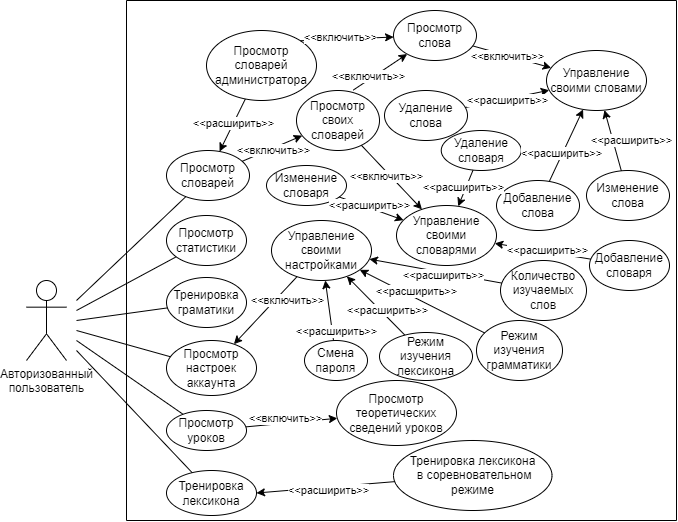

The diagram above was exported from draw.io. Its source (the exported page's mxGraphModel, read from the mxfile embedded in the PNG):
<mxGraphModel dx="1815" dy="582" grid="1" gridSize="10" guides="1" tooltips="1" connect="1" arrows="1" fold="1" page="1" pageScale="1" pageWidth="827" pageHeight="1169" math="0" shadow="0">
  <root>
    <mxCell id="0" />
    <mxCell id="1" parent="0" />
    <mxCell id="GarXEZdpW1R_0wHmvZG1-1" value="Авторизованный &lt;br&gt;пользователь" style="shape=umlActor;verticalLabelPosition=bottom;verticalAlign=top;html=1;outlineConnect=0;" parent="1" vertex="1">
      <mxGeometry x="-100" y="1120" width="40" height="80" as="geometry" />
    </mxCell>
    <mxCell id="GarXEZdpW1R_0wHmvZG1-7" value="Добавление слова" style="ellipse;whiteSpace=wrap;html=1;" parent="1" vertex="1">
      <mxGeometry x="370" y="1020" width="83" height="50" as="geometry" />
    </mxCell>
    <mxCell id="GarXEZdpW1R_0wHmvZG1-9" value="Тренировка лексикона" style="ellipse;whiteSpace=wrap;html=1;" parent="1" vertex="1">
      <mxGeometry x="40" y="1310" width="90" height="45" as="geometry" />
    </mxCell>
    <mxCell id="GarXEZdpW1R_0wHmvZG1-10" value="Тренировка граматики" style="ellipse;whiteSpace=wrap;html=1;" parent="1" vertex="1">
      <mxGeometry x="40" y="1117" width="80" height="50" as="geometry" />
    </mxCell>
    <mxCell id="GarXEZdpW1R_0wHmvZG1-11" value="Просмотр статистики" style="ellipse;whiteSpace=wrap;html=1;" parent="1" vertex="1">
      <mxGeometry x="40" y="1055" width="80" height="50" as="geometry" />
    </mxCell>
    <mxCell id="GarXEZdpW1R_0wHmvZG1-12" value="Просмотр теоретических сведений уроков" style="ellipse;whiteSpace=wrap;html=1;" parent="1" vertex="1">
      <mxGeometry x="210" y="1220" width="120" height="65" as="geometry" />
    </mxCell>
    <mxCell id="GarXEZdpW1R_0wHmvZG1-13" value="Тренировка лексикона&lt;br&gt;&amp;nbsp;в соревновательном режиме" style="ellipse;whiteSpace=wrap;html=1;" parent="1" vertex="1">
      <mxGeometry x="267" y="1280" width="158.5" height="70" as="geometry" />
    </mxCell>
    <mxCell id="YxpVrSBg9RRqy9uEKieD-35" value="Изменение слова" style="ellipse;whiteSpace=wrap;html=1;" vertex="1" parent="1">
      <mxGeometry x="460" y="1010" width="83" height="50" as="geometry" />
    </mxCell>
    <mxCell id="YxpVrSBg9RRqy9uEKieD-36" value="Удаление слова" style="ellipse;whiteSpace=wrap;html=1;" vertex="1" parent="1">
      <mxGeometry x="258" y="930" width="83" height="50" as="geometry" />
    </mxCell>
    <mxCell id="YxpVrSBg9RRqy9uEKieD-37" value="Добавление словаря" style="ellipse;whiteSpace=wrap;html=1;" vertex="1" parent="1">
      <mxGeometry x="463" y="1080" width="80" height="50" as="geometry" />
    </mxCell>
    <mxCell id="YxpVrSBg9RRqy9uEKieD-38" value="Изменение словаря" style="ellipse;whiteSpace=wrap;html=1;" vertex="1" parent="1">
      <mxGeometry x="140" y="1005" width="80" height="40" as="geometry" />
    </mxCell>
    <mxCell id="YxpVrSBg9RRqy9uEKieD-39" value="Удаление словаря" style="ellipse;whiteSpace=wrap;html=1;" vertex="1" parent="1">
      <mxGeometry x="314.75" y="970" width="80" height="40" as="geometry" />
    </mxCell>
    <mxCell id="YxpVrSBg9RRqy9uEKieD-40" value="Просмотр слова" style="ellipse;whiteSpace=wrap;html=1;" vertex="1" parent="1">
      <mxGeometry x="267" y="850" width="83" height="50" as="geometry" />
    </mxCell>
    <mxCell id="YxpVrSBg9RRqy9uEKieD-41" value="Просмотр словарей" style="ellipse;whiteSpace=wrap;html=1;" vertex="1" parent="1">
      <mxGeometry x="40" y="990" width="83" height="50" as="geometry" />
    </mxCell>
    <mxCell id="YxpVrSBg9RRqy9uEKieD-43" value="Управление своими словами" style="ellipse;whiteSpace=wrap;html=1;" vertex="1" parent="1">
      <mxGeometry x="420" y="890" width="100" height="60" as="geometry" />
    </mxCell>
    <mxCell id="YxpVrSBg9RRqy9uEKieD-45" value="" style="endArrow=classic;html=1;rounded=0;" edge="1" parent="1" source="GarXEZdpW1R_0wHmvZG1-7" target="YxpVrSBg9RRqy9uEKieD-43">
      <mxGeometry width="50" height="50" relative="1" as="geometry">
        <mxPoint x="400" y="1005" as="sourcePoint" />
        <mxPoint x="450" y="955" as="targetPoint" />
      </mxGeometry>
    </mxCell>
    <mxCell id="YxpVrSBg9RRqy9uEKieD-46" value="&amp;lt;&amp;lt;расширить&amp;gt;&amp;gt;" style="edgeLabel;html=1;align=center;verticalAlign=middle;resizable=0;points=[];" vertex="1" connectable="0" parent="YxpVrSBg9RRqy9uEKieD-45">
      <mxGeometry x="0.1573" y="-1" relative="1" as="geometry">
        <mxPoint x="-9" y="13" as="offset" />
      </mxGeometry>
    </mxCell>
    <mxCell id="YxpVrSBg9RRqy9uEKieD-47" value="" style="endArrow=classic;html=1;rounded=0;" edge="1" parent="1" source="YxpVrSBg9RRqy9uEKieD-35" target="YxpVrSBg9RRqy9uEKieD-43">
      <mxGeometry width="50" height="50" relative="1" as="geometry">
        <mxPoint x="530" y="870" as="sourcePoint" />
        <mxPoint x="430" y="925" as="targetPoint" />
      </mxGeometry>
    </mxCell>
    <mxCell id="YxpVrSBg9RRqy9uEKieD-55" value="&amp;lt;&amp;lt;расширить&amp;gt;&amp;gt;" style="edgeLabel;html=1;align=center;verticalAlign=middle;resizable=0;points=[];" vertex="1" connectable="0" parent="YxpVrSBg9RRqy9uEKieD-47">
      <mxGeometry x="-0.2582" y="-2" relative="1" as="geometry">
        <mxPoint x="14" y="-8" as="offset" />
      </mxGeometry>
    </mxCell>
    <mxCell id="YxpVrSBg9RRqy9uEKieD-49" value="" style="endArrow=classic;html=1;rounded=0;" edge="1" parent="1" source="YxpVrSBg9RRqy9uEKieD-36" target="YxpVrSBg9RRqy9uEKieD-43">
      <mxGeometry width="50" height="50" relative="1" as="geometry">
        <mxPoint x="530" y="930" as="sourcePoint" />
        <mxPoint x="370" y="925" as="targetPoint" />
      </mxGeometry>
    </mxCell>
    <mxCell id="YxpVrSBg9RRqy9uEKieD-50" value="&amp;lt;&amp;lt;расширить&amp;gt;&amp;gt;" style="edgeLabel;html=1;align=center;verticalAlign=middle;resizable=0;points=[];" vertex="1" connectable="0" parent="YxpVrSBg9RRqy9uEKieD-49">
      <mxGeometry x="0.1573" y="-1" relative="1" as="geometry">
        <mxPoint x="-7" y="2" as="offset" />
      </mxGeometry>
    </mxCell>
    <mxCell id="YxpVrSBg9RRqy9uEKieD-51" value="Управление своими словарями" style="ellipse;whiteSpace=wrap;html=1;" vertex="1" parent="1">
      <mxGeometry x="270" y="1045" width="100" height="60" as="geometry" />
    </mxCell>
    <mxCell id="YxpVrSBg9RRqy9uEKieD-52" value="" style="endArrow=classic;html=1;rounded=0;" edge="1" parent="1" source="YxpVrSBg9RRqy9uEKieD-37" target="YxpVrSBg9RRqy9uEKieD-51">
      <mxGeometry width="50" height="50" relative="1" as="geometry">
        <mxPoint x="500" y="1035" as="sourcePoint" />
        <mxPoint x="390" y="1044.52" as="targetPoint" />
      </mxGeometry>
    </mxCell>
    <mxCell id="YxpVrSBg9RRqy9uEKieD-53" value="&amp;lt;&amp;lt;расширить&amp;gt;&amp;gt;" style="edgeLabel;html=1;align=center;verticalAlign=middle;resizable=0;points=[];" vertex="1" connectable="0" parent="YxpVrSBg9RRqy9uEKieD-52">
      <mxGeometry x="0.1573" y="-1" relative="1" as="geometry">
        <mxPoint x="11" y="1" as="offset" />
      </mxGeometry>
    </mxCell>
    <mxCell id="YxpVrSBg9RRqy9uEKieD-56" value="" style="endArrow=classic;html=1;rounded=0;" edge="1" parent="1" source="YxpVrSBg9RRqy9uEKieD-38" target="YxpVrSBg9RRqy9uEKieD-51">
      <mxGeometry width="50" height="50" relative="1" as="geometry">
        <mxPoint x="492.6700000000001" y="1075" as="sourcePoint" />
        <mxPoint x="370.0036462667283" y="1051.5622243473058" as="targetPoint" />
      </mxGeometry>
    </mxCell>
    <mxCell id="YxpVrSBg9RRqy9uEKieD-57" value="&amp;lt;&amp;lt;расширить&amp;gt;&amp;gt;" style="edgeLabel;html=1;align=center;verticalAlign=middle;resizable=0;points=[];" vertex="1" connectable="0" parent="YxpVrSBg9RRqy9uEKieD-56">
      <mxGeometry x="0.1573" y="-1" relative="1" as="geometry">
        <mxPoint x="-8" y="-6" as="offset" />
      </mxGeometry>
    </mxCell>
    <mxCell id="YxpVrSBg9RRqy9uEKieD-58" value="" style="endArrow=classic;html=1;rounded=0;" edge="1" parent="1" source="YxpVrSBg9RRqy9uEKieD-39" target="YxpVrSBg9RRqy9uEKieD-51">
      <mxGeometry width="50" height="50" relative="1" as="geometry">
        <mxPoint x="480" y="1086" as="sourcePoint" />
        <mxPoint x="354" y="1065" as="targetPoint" />
      </mxGeometry>
    </mxCell>
    <mxCell id="YxpVrSBg9RRqy9uEKieD-59" value="&amp;lt;&amp;lt;расширить&amp;gt;&amp;gt;" style="edgeLabel;html=1;align=center;verticalAlign=middle;resizable=0;points=[];" vertex="1" connectable="0" parent="YxpVrSBg9RRqy9uEKieD-58">
      <mxGeometry x="0.1573" y="-1" relative="1" as="geometry">
        <mxPoint y="-4" as="offset" />
      </mxGeometry>
    </mxCell>
    <mxCell id="YxpVrSBg9RRqy9uEKieD-63" value="Просмотр&lt;br&gt;своих словарей" style="ellipse;whiteSpace=wrap;html=1;" vertex="1" parent="1">
      <mxGeometry x="170" y="930" width="83" height="60" as="geometry" />
    </mxCell>
    <mxCell id="YxpVrSBg9RRqy9uEKieD-64" value="Просмотр&lt;br&gt;словарей администратора" style="ellipse;whiteSpace=wrap;html=1;" vertex="1" parent="1">
      <mxGeometry x="80" y="870" width="110" height="70" as="geometry" />
    </mxCell>
    <mxCell id="YxpVrSBg9RRqy9uEKieD-65" value="" style="endArrow=classic;html=1;rounded=0;" edge="1" parent="1" source="YxpVrSBg9RRqy9uEKieD-41" target="YxpVrSBg9RRqy9uEKieD-63">
      <mxGeometry width="50" height="50" relative="1" as="geometry">
        <mxPoint x="250" y="1105" as="sourcePoint" />
        <mxPoint x="129" y="1114" as="targetPoint" />
      </mxGeometry>
    </mxCell>
    <mxCell id="YxpVrSBg9RRqy9uEKieD-66" value="&amp;lt;&amp;lt;включить&amp;gt;&amp;gt;" style="edgeLabel;html=1;align=center;verticalAlign=middle;resizable=0;points=[];" vertex="1" connectable="0" parent="YxpVrSBg9RRqy9uEKieD-65">
      <mxGeometry x="0.1573" y="-1" relative="1" as="geometry">
        <mxPoint x="-5" y="3" as="offset" />
      </mxGeometry>
    </mxCell>
    <mxCell id="YxpVrSBg9RRqy9uEKieD-67" value="" style="endArrow=classic;html=1;rounded=0;" edge="1" parent="1" source="YxpVrSBg9RRqy9uEKieD-63" target="YxpVrSBg9RRqy9uEKieD-51">
      <mxGeometry width="50" height="50" relative="1" as="geometry">
        <mxPoint x="149" y="1052" as="sourcePoint" />
        <mxPoint x="195" y="1010" as="targetPoint" />
      </mxGeometry>
    </mxCell>
    <mxCell id="YxpVrSBg9RRqy9uEKieD-68" value="&amp;lt;&amp;lt;включить&amp;gt;&amp;gt;" style="edgeLabel;html=1;align=center;verticalAlign=middle;resizable=0;points=[];rotation=0;" vertex="1" connectable="0" parent="YxpVrSBg9RRqy9uEKieD-67">
      <mxGeometry x="0.1573" y="-1" relative="1" as="geometry">
        <mxPoint x="-10" y="-7" as="offset" />
      </mxGeometry>
    </mxCell>
    <mxCell id="YxpVrSBg9RRqy9uEKieD-69" value="" style="endArrow=classic;html=1;rounded=0;" edge="1" parent="1" source="YxpVrSBg9RRqy9uEKieD-64" target="YxpVrSBg9RRqy9uEKieD-41">
      <mxGeometry width="50" height="50" relative="1" as="geometry">
        <mxPoint x="217" y="1015" as="sourcePoint" />
        <mxPoint x="100" y="975" as="targetPoint" />
      </mxGeometry>
    </mxCell>
    <mxCell id="YxpVrSBg9RRqy9uEKieD-70" value="&amp;lt;&amp;lt;расширить&amp;gt;&amp;gt;" style="edgeLabel;html=1;align=center;verticalAlign=middle;resizable=0;points=[];" vertex="1" connectable="0" parent="YxpVrSBg9RRqy9uEKieD-69">
      <mxGeometry x="0.1573" y="-1" relative="1" as="geometry">
        <mxPoint x="4" y="-6" as="offset" />
      </mxGeometry>
    </mxCell>
    <mxCell id="YxpVrSBg9RRqy9uEKieD-72" value="" style="endArrow=classic;html=1;rounded=0;exitX=1;exitY=0;exitDx=0;exitDy=0;" edge="1" parent="1" source="YxpVrSBg9RRqy9uEKieD-64" target="YxpVrSBg9RRqy9uEKieD-40">
      <mxGeometry width="50" height="50" relative="1" as="geometry">
        <mxPoint x="180" y="902" as="sourcePoint" />
        <mxPoint x="226" y="860" as="targetPoint" />
      </mxGeometry>
    </mxCell>
    <mxCell id="YxpVrSBg9RRqy9uEKieD-73" value="&amp;lt;&amp;lt;включить&amp;gt;&amp;gt;" style="edgeLabel;html=1;align=center;verticalAlign=middle;resizable=0;points=[];" vertex="1" connectable="0" parent="YxpVrSBg9RRqy9uEKieD-72">
      <mxGeometry x="0.1573" y="-1" relative="1" as="geometry">
        <mxPoint x="-14" y="-3" as="offset" />
      </mxGeometry>
    </mxCell>
    <mxCell id="YxpVrSBg9RRqy9uEKieD-74" value="" style="endArrow=classic;html=1;rounded=0;exitX=0.684;exitY=-0.007;exitDx=0;exitDy=0;exitPerimeter=0;" edge="1" parent="1" source="YxpVrSBg9RRqy9uEKieD-63" target="YxpVrSBg9RRqy9uEKieD-40">
      <mxGeometry width="50" height="50" relative="1" as="geometry">
        <mxPoint x="202" y="915" as="sourcePoint" />
        <mxPoint x="270" y="870" as="targetPoint" />
      </mxGeometry>
    </mxCell>
    <mxCell id="YxpVrSBg9RRqy9uEKieD-75" value="&amp;lt;&amp;lt;включить&amp;gt;&amp;gt;" style="edgeLabel;html=1;align=center;verticalAlign=middle;resizable=0;points=[];" vertex="1" connectable="0" parent="YxpVrSBg9RRqy9uEKieD-74">
      <mxGeometry x="0.1573" y="-1" relative="1" as="geometry">
        <mxPoint x="-17" y="6" as="offset" />
      </mxGeometry>
    </mxCell>
    <mxCell id="YxpVrSBg9RRqy9uEKieD-78" value="" style="endArrow=classic;html=1;rounded=0;" edge="1" parent="1" source="YxpVrSBg9RRqy9uEKieD-40" target="YxpVrSBg9RRqy9uEKieD-43">
      <mxGeometry width="50" height="50" relative="1" as="geometry">
        <mxPoint x="500" y="870" as="sourcePoint" />
        <mxPoint x="378" y="918" as="targetPoint" />
      </mxGeometry>
    </mxCell>
    <mxCell id="YxpVrSBg9RRqy9uEKieD-79" value="&amp;lt;&amp;lt;включить&amp;gt;&amp;gt;" style="edgeLabel;html=1;align=center;verticalAlign=middle;resizable=0;points=[];" vertex="1" connectable="0" parent="YxpVrSBg9RRqy9uEKieD-78">
      <mxGeometry x="0.1573" y="-1" relative="1" as="geometry">
        <mxPoint x="-11" y="-4" as="offset" />
      </mxGeometry>
    </mxCell>
    <mxCell id="YxpVrSBg9RRqy9uEKieD-80" value="Просмотр уроков" style="ellipse;whiteSpace=wrap;html=1;" vertex="1" parent="1">
      <mxGeometry x="40" y="1250" width="80" height="40" as="geometry" />
    </mxCell>
    <mxCell id="YxpVrSBg9RRqy9uEKieD-84" value="" style="endArrow=classic;html=1;rounded=0;entryX=1;entryY=0.5;entryDx=0;entryDy=0;" edge="1" parent="1" source="GarXEZdpW1R_0wHmvZG1-13" target="GarXEZdpW1R_0wHmvZG1-9">
      <mxGeometry width="50" height="50" relative="1" as="geometry">
        <mxPoint x="221" y="1365" as="sourcePoint" />
        <mxPoint x="99" y="1413" as="targetPoint" />
      </mxGeometry>
    </mxCell>
    <mxCell id="YxpVrSBg9RRqy9uEKieD-85" value="&amp;lt;&amp;lt;расширить&amp;gt;&amp;gt;" style="edgeLabel;html=1;align=center;verticalAlign=middle;resizable=0;points=[];" vertex="1" connectable="0" parent="YxpVrSBg9RRqy9uEKieD-84">
      <mxGeometry x="0.1573" y="-1" relative="1" as="geometry">
        <mxPoint x="13" y="3" as="offset" />
      </mxGeometry>
    </mxCell>
    <mxCell id="YxpVrSBg9RRqy9uEKieD-86" value="" style="endArrow=classic;html=1;rounded=0;" edge="1" parent="1" source="YxpVrSBg9RRqy9uEKieD-80" target="GarXEZdpW1R_0wHmvZG1-12">
      <mxGeometry width="50" height="50" relative="1" as="geometry">
        <mxPoint x="42" y="802" as="sourcePoint" />
        <mxPoint x="180" y="750" as="targetPoint" />
      </mxGeometry>
    </mxCell>
    <mxCell id="YxpVrSBg9RRqy9uEKieD-87" value="&amp;lt;&amp;lt;включить&amp;gt;&amp;gt;" style="edgeLabel;html=1;align=center;verticalAlign=middle;resizable=0;points=[];" vertex="1" connectable="0" parent="YxpVrSBg9RRqy9uEKieD-86">
      <mxGeometry x="0.1573" y="-1" relative="1" as="geometry">
        <mxPoint x="-14" y="-5" as="offset" />
      </mxGeometry>
    </mxCell>
    <mxCell id="YxpVrSBg9RRqy9uEKieD-91" value="Просмотр настроек аккаунта" style="ellipse;whiteSpace=wrap;html=1;" vertex="1" parent="1">
      <mxGeometry x="40" y="1180" width="90" height="55" as="geometry" />
    </mxCell>
    <mxCell id="YxpVrSBg9RRqy9uEKieD-92" value="Управление своими настройками" style="ellipse;whiteSpace=wrap;html=1;" vertex="1" parent="1">
      <mxGeometry x="145" y="1060" width="100" height="60" as="geometry" />
    </mxCell>
    <mxCell id="YxpVrSBg9RRqy9uEKieD-93" value="" style="endArrow=classic;html=1;rounded=0;" edge="1" parent="1" source="YxpVrSBg9RRqy9uEKieD-92" target="YxpVrSBg9RRqy9uEKieD-91">
      <mxGeometry width="50" height="50" relative="1" as="geometry">
        <mxPoint x="126" y="1011" as="sourcePoint" />
        <mxPoint x="186" y="985" as="targetPoint" />
      </mxGeometry>
    </mxCell>
    <mxCell id="YxpVrSBg9RRqy9uEKieD-94" value="&amp;lt;&amp;lt;включить&amp;gt;&amp;gt;" style="edgeLabel;html=1;align=center;verticalAlign=middle;resizable=0;points=[];" vertex="1" connectable="0" parent="YxpVrSBg9RRqy9uEKieD-93">
      <mxGeometry x="0.1573" y="-1" relative="1" as="geometry">
        <mxPoint x="27" y="-15" as="offset" />
      </mxGeometry>
    </mxCell>
    <mxCell id="YxpVrSBg9RRqy9uEKieD-95" value="Смена пароля" style="ellipse;whiteSpace=wrap;html=1;" vertex="1" parent="1">
      <mxGeometry x="178" y="1180" width="63" height="40" as="geometry" />
    </mxCell>
    <mxCell id="YxpVrSBg9RRqy9uEKieD-96" value="" style="endArrow=classic;html=1;rounded=0;" edge="1" parent="1" source="YxpVrSBg9RRqy9uEKieD-95" target="YxpVrSBg9RRqy9uEKieD-92">
      <mxGeometry width="50" height="50" relative="1" as="geometry">
        <mxPoint x="312" y="1198" as="sourcePoint" />
        <mxPoint x="380" y="1160" as="targetPoint" />
      </mxGeometry>
    </mxCell>
    <mxCell id="YxpVrSBg9RRqy9uEKieD-97" value="&amp;lt;&amp;lt;расширить&amp;gt;&amp;gt;" style="edgeLabel;html=1;align=center;verticalAlign=middle;resizable=0;points=[];" vertex="1" connectable="0" parent="YxpVrSBg9RRqy9uEKieD-96">
      <mxGeometry x="0.1573" y="-1" relative="1" as="geometry">
        <mxPoint x="6" y="25" as="offset" />
      </mxGeometry>
    </mxCell>
    <mxCell id="YxpVrSBg9RRqy9uEKieD-98" value="" style="endArrow=classic;html=1;rounded=0;" edge="1" source="YxpVrSBg9RRqy9uEKieD-100" parent="1" target="YxpVrSBg9RRqy9uEKieD-92">
      <mxGeometry width="50" height="50" relative="1" as="geometry">
        <mxPoint x="419" y="1200" as="sourcePoint" />
        <mxPoint x="324" y="1119" as="targetPoint" />
      </mxGeometry>
    </mxCell>
    <mxCell id="YxpVrSBg9RRqy9uEKieD-99" value="&amp;lt;&amp;lt;расширить&amp;gt;&amp;gt;" style="edgeLabel;html=1;align=center;verticalAlign=middle;resizable=0;points=[];" vertex="1" connectable="0" parent="YxpVrSBg9RRqy9uEKieD-98">
      <mxGeometry x="0.1573" y="-1" relative="1" as="geometry">
        <mxPoint x="15" y="10" as="offset" />
      </mxGeometry>
    </mxCell>
    <mxCell id="YxpVrSBg9RRqy9uEKieD-100" value="Режим изучения лексикона" style="ellipse;whiteSpace=wrap;html=1;" vertex="1" parent="1">
      <mxGeometry x="253" y="1172" width="93" height="48" as="geometry" />
    </mxCell>
    <mxCell id="YxpVrSBg9RRqy9uEKieD-101" value="Режим изучения грамматики" style="ellipse;whiteSpace=wrap;html=1;" vertex="1" parent="1">
      <mxGeometry x="350" y="1160" width="86" height="60" as="geometry" />
    </mxCell>
    <mxCell id="YxpVrSBg9RRqy9uEKieD-102" value="Количество изучаемых слов" style="ellipse;whiteSpace=wrap;html=1;" vertex="1" parent="1">
      <mxGeometry x="374" y="1100" width="86" height="60" as="geometry" />
    </mxCell>
    <mxCell id="YxpVrSBg9RRqy9uEKieD-103" value="" style="endArrow=classic;html=1;rounded=0;" edge="1" parent="1" source="YxpVrSBg9RRqy9uEKieD-102" target="YxpVrSBg9RRqy9uEKieD-92">
      <mxGeometry width="50" height="50" relative="1" as="geometry">
        <mxPoint x="306" y="1186" as="sourcePoint" />
        <mxPoint x="234" y="1124" as="targetPoint" />
      </mxGeometry>
    </mxCell>
    <mxCell id="YxpVrSBg9RRqy9uEKieD-104" value="&amp;lt;&amp;lt;расширить&amp;gt;&amp;gt;" style="edgeLabel;html=1;align=center;verticalAlign=middle;resizable=0;points=[];" vertex="1" connectable="0" parent="YxpVrSBg9RRqy9uEKieD-103">
      <mxGeometry x="0.1573" y="-1" relative="1" as="geometry">
        <mxPoint x="18" y="7" as="offset" />
      </mxGeometry>
    </mxCell>
    <mxCell id="YxpVrSBg9RRqy9uEKieD-105" value="" style="endArrow=classic;html=1;rounded=0;" edge="1" parent="1" source="YxpVrSBg9RRqy9uEKieD-101" target="YxpVrSBg9RRqy9uEKieD-92">
      <mxGeometry width="50" height="50" relative="1" as="geometry">
        <mxPoint x="454" y="1100" as="sourcePoint" />
        <mxPoint x="255" y="1100" as="targetPoint" />
      </mxGeometry>
    </mxCell>
    <mxCell id="YxpVrSBg9RRqy9uEKieD-106" value="&amp;lt;&amp;lt;расширить&amp;gt;&amp;gt;" style="edgeLabel;html=1;align=center;verticalAlign=middle;resizable=0;points=[];" vertex="1" connectable="0" parent="YxpVrSBg9RRqy9uEKieD-105">
      <mxGeometry x="0.1573" y="-1" relative="1" as="geometry">
        <mxPoint x="3" y="-5" as="offset" />
      </mxGeometry>
    </mxCell>
    <mxCell id="YxpVrSBg9RRqy9uEKieD-108" value="" style="endArrow=none;html=1;rounded=0;" edge="1" parent="1" target="YxpVrSBg9RRqy9uEKieD-41">
      <mxGeometry width="50" height="50" relative="1" as="geometry">
        <mxPoint x="-50" y="1140" as="sourcePoint" />
        <mxPoint x="-50" y="1150" as="targetPoint" />
      </mxGeometry>
    </mxCell>
    <mxCell id="YxpVrSBg9RRqy9uEKieD-109" value="" style="endArrow=none;html=1;rounded=0;" edge="1" parent="1" target="GarXEZdpW1R_0wHmvZG1-11">
      <mxGeometry width="50" height="50" relative="1" as="geometry">
        <mxPoint x="-50" y="1150" as="sourcePoint" />
        <mxPoint x="70" y="1047" as="targetPoint" />
      </mxGeometry>
    </mxCell>
    <mxCell id="YxpVrSBg9RRqy9uEKieD-110" value="" style="endArrow=none;html=1;rounded=0;" edge="1" parent="1" target="GarXEZdpW1R_0wHmvZG1-10">
      <mxGeometry width="50" height="50" relative="1" as="geometry">
        <mxPoint x="-50" y="1160" as="sourcePoint" />
        <mxPoint x="65" y="1109" as="targetPoint" />
      </mxGeometry>
    </mxCell>
    <mxCell id="YxpVrSBg9RRqy9uEKieD-111" value="" style="endArrow=none;html=1;rounded=0;" edge="1" parent="1" target="YxpVrSBg9RRqy9uEKieD-91">
      <mxGeometry width="50" height="50" relative="1" as="geometry">
        <mxPoint x="-50" y="1170" as="sourcePoint" />
        <mxPoint x="58" y="1167" as="targetPoint" />
      </mxGeometry>
    </mxCell>
    <mxCell id="YxpVrSBg9RRqy9uEKieD-112" value="" style="endArrow=none;html=1;rounded=0;" edge="1" parent="1" target="YxpVrSBg9RRqy9uEKieD-80">
      <mxGeometry width="50" height="50" relative="1" as="geometry">
        <mxPoint x="-50" y="1180" as="sourcePoint" />
        <mxPoint x="51" y="1224" as="targetPoint" />
      </mxGeometry>
    </mxCell>
    <mxCell id="YxpVrSBg9RRqy9uEKieD-113" value="" style="endArrow=none;html=1;rounded=0;" edge="1" parent="1" target="GarXEZdpW1R_0wHmvZG1-9">
      <mxGeometry width="50" height="50" relative="1" as="geometry">
        <mxPoint x="-50" y="1190" as="sourcePoint" />
        <mxPoint x="53" y="1272" as="targetPoint" />
      </mxGeometry>
    </mxCell>
    <mxCell id="YxpVrSBg9RRqy9uEKieD-115" value="" style="endArrow=none;html=1;rounded=0;" edge="1" parent="1">
      <mxGeometry width="50" height="50" relative="1" as="geometry">
        <mxPoint y="1360" as="sourcePoint" />
        <mxPoint y="840" as="targetPoint" />
      </mxGeometry>
    </mxCell>
    <mxCell id="YxpVrSBg9RRqy9uEKieD-116" value="" style="endArrow=none;html=1;rounded=0;" edge="1" parent="1">
      <mxGeometry width="50" height="50" relative="1" as="geometry">
        <mxPoint x="550" y="1360" as="sourcePoint" />
        <mxPoint x="550" y="840" as="targetPoint" />
      </mxGeometry>
    </mxCell>
    <mxCell id="YxpVrSBg9RRqy9uEKieD-117" value="" style="endArrow=none;html=1;rounded=0;" edge="1" parent="1">
      <mxGeometry width="50" height="50" relative="1" as="geometry">
        <mxPoint x="550" y="840" as="sourcePoint" />
        <mxPoint y="840" as="targetPoint" />
      </mxGeometry>
    </mxCell>
    <mxCell id="YxpVrSBg9RRqy9uEKieD-118" value="" style="endArrow=none;html=1;rounded=0;" edge="1" parent="1">
      <mxGeometry width="50" height="50" relative="1" as="geometry">
        <mxPoint x="550" y="1360" as="sourcePoint" />
        <mxPoint y="1360" as="targetPoint" />
      </mxGeometry>
    </mxCell>
  </root>
</mxGraphModel>